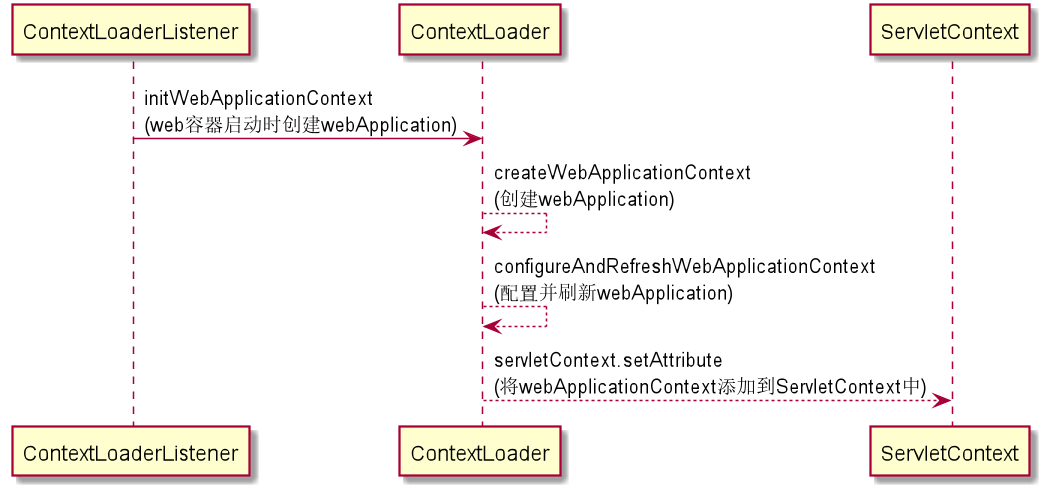

The diagram above was rendered by PlantUML. Its source (embedded in the PNG):
@startuml
ContextLoaderListener -> ContextLoader: initWebApplicationContext\n(web容器启动时创建webApplication)
ContextLoader --> ContextLoader: createWebApplicationContext\n(创建webApplication)
ContextLoader --> ContextLoader: configureAndRefreshWebApplicationContext\n(配置并刷新webApplication)
ContextLoader --> ServletContext:servletContext.setAttribute\n(将webApplicationContext添加到ServletContext中)
@enduml